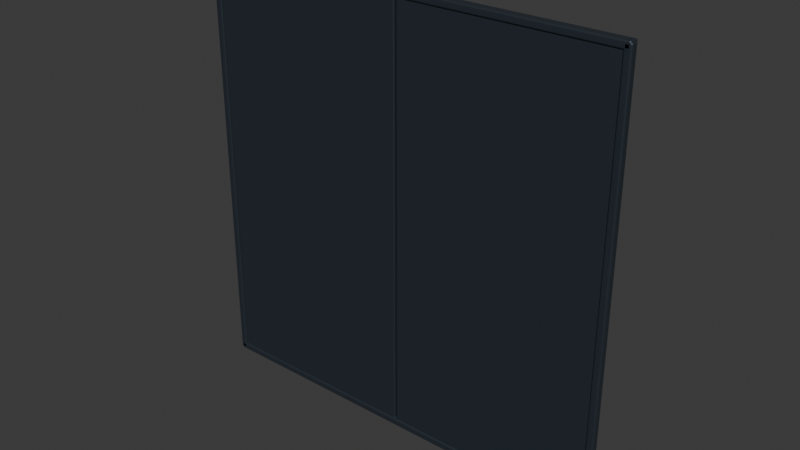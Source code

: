 # Source: folding-phone.blend  (saved by Blender 5.2.45; exported with 4.5.12 LTS)
import bpy
from mathutils import Matrix  # noqa: F401  (used for matrix-valued properties, if any)

bpy.ops.wm.read_factory_settings(use_empty=True)
scene = bpy.context.scene
scene.name = 'Scene'

# ---- collections
col_collection = bpy.data.collections.new('Collection'); scene.collection.children.link(col_collection)

# ---- materials (node trees are filled in below, after node groups)
mat_graphite_aluminum = bpy.data.materials.new('Graphite aluminum')
mat_graphite_aluminum.diffuse_color = (0.065, 0.085, 0.11, 1.0)
mat_hinge_brushed_titanium = bpy.data.materials.new('Hinge brushed titanium')
mat_hinge_brushed_titanium.diffuse_color = (0.22, 0.28, 0.33, 1.0)

# ---- material node trees
mat_graphite_aluminum.use_nodes = True; mat_graphite_aluminum.node_tree.nodes.clear()
_N = mat_graphite_aluminum.node_tree.nodes; _L = mat_graphite_aluminum.node_tree.links
n0 = _N.new('ShaderNodeBsdfPrincipled'); n0.name = 'Principled BSDF'; n0.location = (-200, 100)
n0.inputs[0].default_value = (0.065, 0.085, 0.11, 1.0)
n0.inputs[1].default_value = 0.7
n0.inputs[2].default_value = 0.38
n0.inputs[10].default_value = 0.005
n1 = _N.new('ShaderNodeOutputMaterial'); n1.name = 'Material Output'; n1.location = (200, 100)
_L.new(n0.outputs[0], n1.inputs[0])
n1.is_active_output = True
mat_hinge_brushed_titanium.use_nodes = True; mat_hinge_brushed_titanium.node_tree.nodes.clear()
_N = mat_hinge_brushed_titanium.node_tree.nodes; _L = mat_hinge_brushed_titanium.node_tree.links
n0 = _N.new('ShaderNodeBsdfPrincipled'); n0.name = 'Principled BSDF'; n0.location = (-200, 100)
n0.inputs[0].default_value = (0.22, 0.28, 0.33, 1.0)
n0.inputs[1].default_value = 0.85
n0.inputs[2].default_value = 0.38
n0.inputs[10].default_value = 0.005
n1 = _N.new('ShaderNodeOutputMaterial'); n1.name = 'Material Output'; n1.location = (200, 100)
_L.new(n0.outputs[0], n1.inputs[0])
n1.is_active_output = True

# ---- world
world_world = bpy.data.worlds.new('World'); scene.world = world_world
world_world.use_nodes = True; world_world.node_tree.nodes.clear()
_N = world_world.node_tree.nodes; _L = world_world.node_tree.links
n0 = _N.new('ShaderNodeOutputWorld'); n0.name = 'World Output'; n0.location = (200, 100)
n1 = _N.new('ShaderNodeBackground'); n1.name = 'Background'; n1.location = (-200, 100)
n1.inputs[0].default_value = (0.05088, 0.05088, 0.05088, 1.0)
_L.new(n1.outputs[0], n0.inputs[0])
n0.is_active_output = True
world_world.color = (0.05088, 0.05088, 0.05088)
world_world.sun_shadow_jitter_overblur = 0.0

# ---- meshes
me_cube_001 = bpy.data.meshes.new('Cube.001')
me_cube_001.from_pydata([(-0.257, -0.014, -0.52), (-0.257, -0.014, 0.52), (-0.257, 0.014, -0.52), (-0.257, 0.014, 0.52), (0.257, -0.014, -0.52), (0.257, -0.014, 0.52), (0.257, 0.014, -0.52), (0.257, 0.014, 0.52)], [], [(0, 1, 3, 2), (2, 3, 7, 6), (6, 7, 5, 4), (4, 5, 1, 0), (2, 6, 4, 0), (7, 3, 1, 5)])
_uv = me_cube_001.uv_layers.new(name='UVMap')
_uv.uv.foreach_set('vector', [0.375, 0.0, 0.625, 0.0, 0.625, 0.25, 0.375, 0.25, 0.375, 0.25, 0.625, 0.25, 0.625, 0.5, 0.375, 0.5, 0.375, 0.5, 0.625, 0.5, 0.625, 0.75, 0.375, 0.75, 0.375, 0.75, 0.625, 0.75, 0.625, 1.0, 0.375, 1.0, 0.125, 0.5, 0.375, 0.5, 0.375, 0.75, 0.125, 0.75, 0.625, 0.5, 0.875, 0.5, 0.875, 0.75, 0.625, 0.75])
me_cube_001.materials.append(mat_graphite_aluminum)
me_cube_001.update()
me_cube_002 = bpy.data.meshes.new('Cube.002')
me_cube_002.from_pydata([(-0.257, -0.014, -0.52), (-0.257, -0.014, 0.52), (-0.257, 0.014, -0.52), (-0.257, 0.014, 0.52), (0.257, -0.014, -0.52), (0.257, -0.014, 0.52), (0.257, 0.014, -0.52), (0.257, 0.014, 0.52)], [], [(0, 1, 3, 2), (2, 3, 7, 6), (6, 7, 5, 4), (4, 5, 1, 0), (2, 6, 4, 0), (7, 3, 1, 5)])
_uv = me_cube_002.uv_layers.new(name='UVMap')
_uv.uv.foreach_set('vector', [0.375, 0.0, 0.625, 0.0, 0.625, 0.25, 0.375, 0.25, 0.375, 0.25, 0.625, 0.25, 0.625, 0.5, 0.375, 0.5, 0.375, 0.5, 0.625, 0.5, 0.625, 0.75, 0.375, 0.75, 0.375, 0.75, 0.625, 0.75, 0.625, 1.0, 0.375, 1.0, 0.125, 0.5, 0.375, 0.5, 0.375, 0.75, 0.125, 0.75, 0.625, 0.5, 0.875, 0.5, 0.875, 0.75, 0.625, 0.75])
me_cube_002.materials.append(mat_graphite_aluminum)
me_cube_002.update()
me_cube_003 = bpy.data.meshes.new('Cube.003')
me_cube_003.from_pydata([(-0.009, -0.009, -0.52), (-0.009, -0.009, 0.52), (-0.009, 0.009, -0.52), (-0.009, 0.009, 0.52), (0.009, -0.009, -0.52), (0.009, -0.009, 0.52), (0.009, 0.009, -0.52), (0.009, 0.009, 0.52)], [], [(0, 1, 3, 2), (2, 3, 7, 6), (6, 7, 5, 4), (4, 5, 1, 0), (2, 6, 4, 0), (7, 3, 1, 5)])
_uv = me_cube_003.uv_layers.new(name='UVMap')
_uv.uv.foreach_set('vector', [0.375, 0.0, 0.625, 0.0, 0.625, 0.25, 0.375, 0.25, 0.375, 0.25, 0.625, 0.25, 0.625, 0.5, 0.375, 0.5, 0.375, 0.5, 0.625, 0.5, 0.625, 0.75, 0.375, 0.75, 0.375, 0.75, 0.625, 0.75, 0.625, 1.0, 0.375, 1.0, 0.125, 0.5, 0.375, 0.5, 0.375, 0.75, 0.125, 0.75, 0.625, 0.5, 0.875, 0.5, 0.875, 0.75, 0.625, 0.75])
me_cube_003.materials.append(mat_graphite_aluminum)
me_cube_003.update()
me_cube_004 = bpy.data.meshes.new('Cube.004')
me_cube_004.from_pydata([(-0.009, -0.009, -0.52), (-0.009, -0.009, 0.52), (-0.009, 0.009, -0.52), (-0.009, 0.009, 0.52), (0.009, -0.009, -0.52), (0.009, -0.009, 0.52), (0.009, 0.009, -0.52), (0.009, 0.009, 0.52)], [], [(0, 1, 3, 2), (2, 3, 7, 6), (6, 7, 5, 4), (4, 5, 1, 0), (2, 6, 4, 0), (7, 3, 1, 5)])
_uv = me_cube_004.uv_layers.new(name='UVMap')
_uv.uv.foreach_set('vector', [0.375, 0.0, 0.625, 0.0, 0.625, 0.25, 0.375, 0.25, 0.375, 0.25, 0.625, 0.25, 0.625, 0.5, 0.375, 0.5, 0.375, 0.5, 0.625, 0.5, 0.625, 0.75, 0.375, 0.75, 0.375, 0.75, 0.625, 0.75, 0.625, 1.0, 0.375, 1.0, 0.125, 0.5, 0.375, 0.5, 0.375, 0.75, 0.125, 0.75, 0.625, 0.5, 0.875, 0.5, 0.875, 0.75, 0.625, 0.75])
me_cube_004.materials.append(mat_graphite_aluminum)
me_cube_004.update()
me_cube_005 = bpy.data.meshes.new('Cube.005')
me_cube_005.from_pydata([(-0.52, -0.009, -0.009), (-0.52, -0.009, 0.009), (-0.52, 0.009, -0.009), (-0.52, 0.009, 0.009), (0.52, -0.009, -0.009), (0.52, -0.009, 0.009), (0.52, 0.009, -0.009), (0.52, 0.009, 0.009)], [], [(0, 1, 3, 2), (2, 3, 7, 6), (6, 7, 5, 4), (4, 5, 1, 0), (2, 6, 4, 0), (7, 3, 1, 5)])
_uv = me_cube_005.uv_layers.new(name='UVMap')
_uv.uv.foreach_set('vector', [0.375, 0.0, 0.625, 0.0, 0.625, 0.25, 0.375, 0.25, 0.375, 0.25, 0.625, 0.25, 0.625, 0.5, 0.375, 0.5, 0.375, 0.5, 0.625, 0.5, 0.625, 0.75, 0.375, 0.75, 0.375, 0.75, 0.625, 0.75, 0.625, 1.0, 0.375, 1.0, 0.125, 0.5, 0.375, 0.5, 0.375, 0.75, 0.125, 0.75, 0.625, 0.5, 0.875, 0.5, 0.875, 0.75, 0.625, 0.75])
me_cube_005.materials.append(mat_graphite_aluminum)
me_cube_005.update()
me_cube_006 = bpy.data.meshes.new('Cube.006')
me_cube_006.from_pydata([(-0.52, -0.009, -0.009), (-0.52, -0.009, 0.009), (-0.52, 0.009, -0.009), (-0.52, 0.009, 0.009), (0.52, -0.009, -0.009), (0.52, -0.009, 0.009), (0.52, 0.009, -0.009), (0.52, 0.009, 0.009)], [], [(0, 1, 3, 2), (2, 3, 7, 6), (6, 7, 5, 4), (4, 5, 1, 0), (2, 6, 4, 0), (7, 3, 1, 5)])
_uv = me_cube_006.uv_layers.new(name='UVMap')
_uv.uv.foreach_set('vector', [0.375, 0.0, 0.625, 0.0, 0.625, 0.25, 0.375, 0.25, 0.375, 0.25, 0.625, 0.25, 0.625, 0.5, 0.375, 0.5, 0.375, 0.5, 0.625, 0.5, 0.625, 0.75, 0.375, 0.75, 0.375, 0.75, 0.625, 0.75, 0.625, 1.0, 0.375, 1.0, 0.125, 0.5, 0.375, 0.5, 0.375, 0.75, 0.125, 0.75, 0.625, 0.5, 0.875, 0.5, 0.875, 0.75, 0.625, 0.75])
me_cube_006.materials.append(mat_graphite_aluminum)
me_cube_006.update()
me_cube_007 = bpy.data.meshes.new('Cube.007')
me_cube_007.from_pydata([(-0.008, -0.009, -0.509), (-0.008, -0.009, 0.509), (-0.008, 0.009, -0.509), (-0.008, 0.009, 0.509), (0.008, -0.009, -0.509), (0.008, -0.009, 0.509), (0.008, 0.009, -0.509), (0.008, 0.009, 0.509)], [], [(0, 1, 3, 2), (2, 3, 7, 6), (6, 7, 5, 4), (4, 5, 1, 0), (2, 6, 4, 0), (7, 3, 1, 5)])
_uv = me_cube_007.uv_layers.new(name='UVMap')
_uv.uv.foreach_set('vector', [0.375, 0.0, 0.625, 0.0, 0.625, 0.25, 0.375, 0.25, 0.375, 0.25, 0.625, 0.25, 0.625, 0.5, 0.375, 0.5, 0.375, 0.5, 0.625, 0.5, 0.625, 0.75, 0.375, 0.75, 0.375, 0.75, 0.625, 0.75, 0.625, 1.0, 0.375, 1.0, 0.125, 0.5, 0.375, 0.5, 0.375, 0.75, 0.125, 0.75, 0.625, 0.5, 0.875, 0.5, 0.875, 0.75, 0.625, 0.75])
me_cube_007.materials.append(mat_hinge_brushed_titanium)
me_cube_007.update()

# ---- objects
ob_left_folding_back = bpy.data.objects.new('Left folding back', me_cube_001)
ob_right_folding_back = bpy.data.objects.new('Right folding back', me_cube_002)
ob_side_bezel = bpy.data.objects.new('Side bezel', me_cube_003)
ob_side_bezel_001 = bpy.data.objects.new('Side bezel.001', me_cube_004)
ob_end_bezel = bpy.data.objects.new('End bezel', me_cube_005)
ob_end_bezel_001 = bpy.data.objects.new('End bezel.001', me_cube_006)
ob_central_folding_hinge = bpy.data.objects.new('Central folding hinge', me_cube_007)

# ---- transforms, parenting, visibility, modifiers, constraints
ob_left_folding_back.location = (-0.259, 0.018, 0.0)
_m = ob_left_folding_back.modifiers.new('Editable rounded edges', 'BEVEL')
_m.width = 0.004
_m.width_pct = 0.004
_m.segments = 3
_m = ob_left_folding_back.modifiers.new('Weighted corner normals', 'WEIGHTED_NORMAL')
ob_right_folding_back.location = (0.259, 0.018, 0.0)
_m = ob_right_folding_back.modifiers.new('Editable rounded edges', 'BEVEL')
_m.width = 0.004
_m.width_pct = 0.004
_m.segments = 3
_m = ob_right_folding_back.modifiers.new('Weighted corner normals', 'WEIGHTED_NORMAL')
ob_side_bezel.location = (-0.514, 0.009, 0.0)
_m = ob_side_bezel.modifiers.new('Editable rounded edges', 'BEVEL')
_m.width = 0.004
_m.width_pct = 0.004
_m.segments = 3
_m = ob_side_bezel.modifiers.new('Weighted corner normals', 'WEIGHTED_NORMAL')
ob_side_bezel_001.location = (0.514, 0.009, 0.0)
_m = ob_side_bezel_001.modifiers.new('Editable rounded edges', 'BEVEL')
_m.width = 0.004
_m.width_pct = 0.004
_m.segments = 3
_m = ob_side_bezel_001.modifiers.new('Weighted corner normals', 'WEIGHTED_NORMAL')
ob_end_bezel.location = (0.0, 0.009, -0.514)
_m = ob_end_bezel.modifiers.new('Editable rounded edges', 'BEVEL')
_m.width = 0.004
_m.width_pct = 0.004
_m.segments = 3
_m = ob_end_bezel.modifiers.new('Weighted corner normals', 'WEIGHTED_NORMAL')
ob_end_bezel_001.location = (0.0, 0.009, 0.514)
_m = ob_end_bezel_001.modifiers.new('Editable rounded edges', 'BEVEL')
_m.width = 0.004
_m.width_pct = 0.004
_m.segments = 3
_m = ob_end_bezel_001.modifiers.new('Weighted corner normals', 'WEIGHTED_NORMAL')
ob_central_folding_hinge.location = (0.0, 0.032, 0.0)
_m = ob_central_folding_hinge.modifiers.new('Editable rounded edges', 'BEVEL')
_m.width = 0.004
_m.width_pct = 0.004
_m.segments = 3
_m = ob_central_folding_hinge.modifiers.new('Weighted corner normals', 'WEIGHTED_NORMAL')

# ---- collection membership
col_collection.objects.link(ob_left_folding_back)
col_collection.objects.link(ob_right_folding_back)
col_collection.objects.link(ob_side_bezel)
col_collection.objects.link(ob_side_bezel_001)
col_collection.objects.link(ob_end_bezel)
col_collection.objects.link(ob_end_bezel_001)
col_collection.objects.link(ob_central_folding_hinge)

# ---- scene / render settings (as saved in the file)
scene.frame_start = 1; scene.frame_end = 250; scene.frame_set(1)
scene.render.engine = 'BLENDER_EEVEE_NEXT'
scene.render.bake_bias = 0.0
scene.render.bake_samples = 0
scene.render.compositor_device = 'GPU'
scene.eevee.use_volume_custom_range = False
scene.eevee.fast_gi_thickness_near = 0.1
scene.eevee.fast_gi_thickness_far = 0.0
scene.eevee.ray_tracing_options.screen_trace_thickness = 0.1
bpy.context.view_layer.update()

# ---- added for rendering (the .blend has no active camera and no usable light): camera, sun
cam_auto = bpy.data.cameras.new('AutoCamera')
cam_auto.lens = 50.0
cam_auto.sensor_width = 36.0
cam_auto.clip_end = 1000.0
ob_auto_camera = bpy.data.objects.new('AutoCamera', cam_auto)
scene.collection.objects.link(ob_auto_camera)
ob_auto_camera.location = (1.36918, -1.62252, 1.09534)
ob_auto_camera.rotation_euler = (1.09748, -7.21219e-08, 0.694738)
scene.camera = ob_auto_camera
light_auto_sun = bpy.data.lights.new('AutoSun', 'SUN')
light_auto_sun.energy = 3.0
light_auto_sun.angle = 0.0523599
ob_auto_sun = bpy.data.objects.new('AutoSun', light_auto_sun)
scene.collection.objects.link(ob_auto_sun)
ob_auto_sun.rotation_euler = (0.872665, 0.174533, 0.523599)
bpy.context.view_layer.update()
